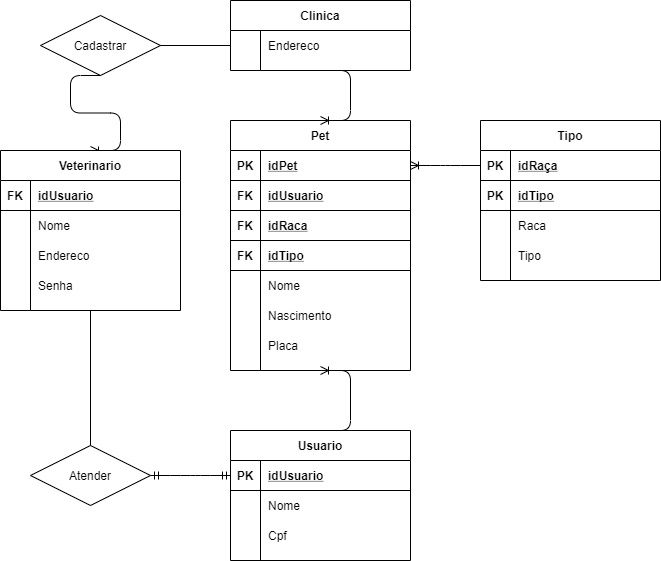

The diagram above was exported from draw.io. Its source (the exported page's mxGraphModel, read from the mxfile embedded in the PNG):
<mxGraphModel dx="1621" dy="764" grid="1" gridSize="10" guides="1" tooltips="1" connect="1" arrows="1" fold="1" page="1" pageScale="1" pageWidth="827" pageHeight="1169" math="0" shadow="0">
  <root>
    <mxCell id="0" />
    <mxCell id="1" parent="0" />
    <mxCell id="eVzHiXUWWGCb739b2EXc-157" value="Pet" style="shape=table;startSize=30;container=1;collapsible=1;childLayout=tableLayout;fixedRows=1;rowLines=0;fontStyle=1;align=center;resizeLast=1;" vertex="1" parent="1">
      <mxGeometry x="350" y="760" width="180" height="250" as="geometry" />
    </mxCell>
    <mxCell id="eVzHiXUWWGCb739b2EXc-158" value="" style="shape=partialRectangle;collapsible=0;dropTarget=0;pointerEvents=0;fillColor=none;top=0;left=0;bottom=1;right=0;points=[[0,0.5],[1,0.5]];portConstraint=eastwest;" vertex="1" parent="eVzHiXUWWGCb739b2EXc-157">
      <mxGeometry y="30" width="180" height="30" as="geometry" />
    </mxCell>
    <mxCell id="eVzHiXUWWGCb739b2EXc-159" value="PK" style="shape=partialRectangle;connectable=0;fillColor=none;top=0;left=0;bottom=0;right=0;fontStyle=1;overflow=hidden;" vertex="1" parent="eVzHiXUWWGCb739b2EXc-158">
      <mxGeometry width="30" height="30" as="geometry" />
    </mxCell>
    <mxCell id="eVzHiXUWWGCb739b2EXc-160" value="idPet" style="shape=partialRectangle;connectable=0;fillColor=none;top=0;left=0;bottom=0;right=0;align=left;spacingLeft=6;fontStyle=5;overflow=hidden;" vertex="1" parent="eVzHiXUWWGCb739b2EXc-158">
      <mxGeometry x="30" width="150" height="30" as="geometry" />
    </mxCell>
    <mxCell id="eVzHiXUWWGCb739b2EXc-237" value="" style="shape=partialRectangle;collapsible=0;dropTarget=0;pointerEvents=0;fillColor=none;top=0;left=0;bottom=1;right=0;points=[[0,0.5],[1,0.5]];portConstraint=eastwest;" vertex="1" parent="eVzHiXUWWGCb739b2EXc-157">
      <mxGeometry y="60" width="180" height="30" as="geometry" />
    </mxCell>
    <mxCell id="eVzHiXUWWGCb739b2EXc-238" value="FK" style="shape=partialRectangle;connectable=0;fillColor=none;top=0;left=0;bottom=0;right=0;fontStyle=1;overflow=hidden;" vertex="1" parent="eVzHiXUWWGCb739b2EXc-237">
      <mxGeometry width="30" height="30" as="geometry" />
    </mxCell>
    <mxCell id="eVzHiXUWWGCb739b2EXc-239" value="idUsuario" style="shape=partialRectangle;connectable=0;fillColor=none;top=0;left=0;bottom=0;right=0;align=left;spacingLeft=6;fontStyle=5;overflow=hidden;" vertex="1" parent="eVzHiXUWWGCb739b2EXc-237">
      <mxGeometry x="30" width="150" height="30" as="geometry" />
    </mxCell>
    <mxCell id="eVzHiXUWWGCb739b2EXc-170" value="" style="shape=partialRectangle;collapsible=0;dropTarget=0;pointerEvents=0;fillColor=none;top=0;left=0;bottom=1;right=0;points=[[0,0.5],[1,0.5]];portConstraint=eastwest;" vertex="1" parent="eVzHiXUWWGCb739b2EXc-157">
      <mxGeometry y="90" width="180" height="30" as="geometry" />
    </mxCell>
    <mxCell id="eVzHiXUWWGCb739b2EXc-171" value="FK" style="shape=partialRectangle;connectable=0;fillColor=none;top=0;left=0;bottom=0;right=0;fontStyle=1;overflow=hidden;" vertex="1" parent="eVzHiXUWWGCb739b2EXc-170">
      <mxGeometry width="30" height="30" as="geometry" />
    </mxCell>
    <mxCell id="eVzHiXUWWGCb739b2EXc-172" value="idRaca" style="shape=partialRectangle;connectable=0;fillColor=none;top=0;left=0;bottom=0;right=0;align=left;spacingLeft=6;fontStyle=5;overflow=hidden;" vertex="1" parent="eVzHiXUWWGCb739b2EXc-170">
      <mxGeometry x="30" width="150" height="30" as="geometry" />
    </mxCell>
    <mxCell id="eVzHiXUWWGCb739b2EXc-173" value="" style="shape=partialRectangle;collapsible=0;dropTarget=0;pointerEvents=0;fillColor=none;top=0;left=0;bottom=1;right=0;points=[[0,0.5],[1,0.5]];portConstraint=eastwest;" vertex="1" parent="eVzHiXUWWGCb739b2EXc-157">
      <mxGeometry y="120" width="180" height="30" as="geometry" />
    </mxCell>
    <mxCell id="eVzHiXUWWGCb739b2EXc-174" value="FK" style="shape=partialRectangle;connectable=0;fillColor=none;top=0;left=0;bottom=0;right=0;fontStyle=1;overflow=hidden;" vertex="1" parent="eVzHiXUWWGCb739b2EXc-173">
      <mxGeometry width="30" height="30" as="geometry" />
    </mxCell>
    <mxCell id="eVzHiXUWWGCb739b2EXc-175" value="idTipo" style="shape=partialRectangle;connectable=0;fillColor=none;top=0;left=0;bottom=0;right=0;align=left;spacingLeft=6;fontStyle=5;overflow=hidden;" vertex="1" parent="eVzHiXUWWGCb739b2EXc-173">
      <mxGeometry x="30" width="150" height="30" as="geometry" />
    </mxCell>
    <mxCell id="eVzHiXUWWGCb739b2EXc-164" value="" style="shape=partialRectangle;collapsible=0;dropTarget=0;pointerEvents=0;fillColor=none;top=0;left=0;bottom=0;right=0;points=[[0,0.5],[1,0.5]];portConstraint=eastwest;" vertex="1" parent="eVzHiXUWWGCb739b2EXc-157">
      <mxGeometry y="150" width="180" height="30" as="geometry" />
    </mxCell>
    <mxCell id="eVzHiXUWWGCb739b2EXc-165" value="" style="shape=partialRectangle;connectable=0;fillColor=none;top=0;left=0;bottom=0;right=0;editable=1;overflow=hidden;" vertex="1" parent="eVzHiXUWWGCb739b2EXc-164">
      <mxGeometry width="30" height="30" as="geometry" />
    </mxCell>
    <mxCell id="eVzHiXUWWGCb739b2EXc-166" value="Nome" style="shape=partialRectangle;connectable=0;fillColor=none;top=0;left=0;bottom=0;right=0;align=left;spacingLeft=6;overflow=hidden;" vertex="1" parent="eVzHiXUWWGCb739b2EXc-164">
      <mxGeometry x="30" width="150" height="30" as="geometry" />
    </mxCell>
    <mxCell id="eVzHiXUWWGCb739b2EXc-167" value="" style="shape=partialRectangle;collapsible=0;dropTarget=0;pointerEvents=0;fillColor=none;top=0;left=0;bottom=0;right=0;points=[[0,0.5],[1,0.5]];portConstraint=eastwest;" vertex="1" parent="eVzHiXUWWGCb739b2EXc-157">
      <mxGeometry y="180" width="180" height="30" as="geometry" />
    </mxCell>
    <mxCell id="eVzHiXUWWGCb739b2EXc-168" value="" style="shape=partialRectangle;connectable=0;fillColor=none;top=0;left=0;bottom=0;right=0;editable=1;overflow=hidden;" vertex="1" parent="eVzHiXUWWGCb739b2EXc-167">
      <mxGeometry width="30" height="30" as="geometry" />
    </mxCell>
    <mxCell id="eVzHiXUWWGCb739b2EXc-169" value="Nascimento" style="shape=partialRectangle;connectable=0;fillColor=none;top=0;left=0;bottom=0;right=0;align=left;spacingLeft=6;overflow=hidden;" vertex="1" parent="eVzHiXUWWGCb739b2EXc-167">
      <mxGeometry x="30" width="150" height="30" as="geometry" />
    </mxCell>
    <mxCell id="eVzHiXUWWGCb739b2EXc-218" value="" style="shape=partialRectangle;collapsible=0;dropTarget=0;pointerEvents=0;fillColor=none;top=0;left=0;bottom=0;right=0;points=[[0,0.5],[1,0.5]];portConstraint=eastwest;" vertex="1" parent="eVzHiXUWWGCb739b2EXc-157">
      <mxGeometry y="210" width="180" height="30" as="geometry" />
    </mxCell>
    <mxCell id="eVzHiXUWWGCb739b2EXc-219" value="" style="shape=partialRectangle;connectable=0;fillColor=none;top=0;left=0;bottom=0;right=0;editable=1;overflow=hidden;" vertex="1" parent="eVzHiXUWWGCb739b2EXc-218">
      <mxGeometry width="30" height="30" as="geometry" />
    </mxCell>
    <mxCell id="eVzHiXUWWGCb739b2EXc-220" value="Placa" style="shape=partialRectangle;connectable=0;fillColor=none;top=0;left=0;bottom=0;right=0;align=left;spacingLeft=6;overflow=hidden;" vertex="1" parent="eVzHiXUWWGCb739b2EXc-218">
      <mxGeometry x="30" width="150" height="30" as="geometry" />
    </mxCell>
    <mxCell id="eVzHiXUWWGCb739b2EXc-189" value="Tipo" style="shape=table;startSize=30;container=1;collapsible=1;childLayout=tableLayout;fixedRows=1;rowLines=0;fontStyle=1;align=center;resizeLast=1;" vertex="1" parent="1">
      <mxGeometry x="600" y="760" width="180" height="160" as="geometry" />
    </mxCell>
    <mxCell id="eVzHiXUWWGCb739b2EXc-190" value="" style="shape=partialRectangle;collapsible=0;dropTarget=0;pointerEvents=0;fillColor=none;top=0;left=0;bottom=1;right=0;points=[[0,0.5],[1,0.5]];portConstraint=eastwest;" vertex="1" parent="eVzHiXUWWGCb739b2EXc-189">
      <mxGeometry y="30" width="180" height="30" as="geometry" />
    </mxCell>
    <mxCell id="eVzHiXUWWGCb739b2EXc-191" value="PK" style="shape=partialRectangle;connectable=0;fillColor=none;top=0;left=0;bottom=0;right=0;fontStyle=1;overflow=hidden;" vertex="1" parent="eVzHiXUWWGCb739b2EXc-190">
      <mxGeometry width="30" height="30" as="geometry" />
    </mxCell>
    <mxCell id="eVzHiXUWWGCb739b2EXc-192" value="idRaça" style="shape=partialRectangle;connectable=0;fillColor=none;top=0;left=0;bottom=0;right=0;align=left;spacingLeft=6;fontStyle=5;overflow=hidden;" vertex="1" parent="eVzHiXUWWGCb739b2EXc-190">
      <mxGeometry x="30" width="150" height="30" as="geometry" />
    </mxCell>
    <mxCell id="eVzHiXUWWGCb739b2EXc-243" value="" style="shape=partialRectangle;collapsible=0;dropTarget=0;pointerEvents=0;fillColor=none;top=0;left=0;bottom=1;right=0;points=[[0,0.5],[1,0.5]];portConstraint=eastwest;" vertex="1" parent="eVzHiXUWWGCb739b2EXc-189">
      <mxGeometry y="60" width="180" height="30" as="geometry" />
    </mxCell>
    <mxCell id="eVzHiXUWWGCb739b2EXc-244" value="PK" style="shape=partialRectangle;connectable=0;fillColor=none;top=0;left=0;bottom=0;right=0;fontStyle=1;overflow=hidden;" vertex="1" parent="eVzHiXUWWGCb739b2EXc-243">
      <mxGeometry width="30" height="30" as="geometry" />
    </mxCell>
    <mxCell id="eVzHiXUWWGCb739b2EXc-245" value="idTipo" style="shape=partialRectangle;connectable=0;fillColor=none;top=0;left=0;bottom=0;right=0;align=left;spacingLeft=6;fontStyle=5;overflow=hidden;" vertex="1" parent="eVzHiXUWWGCb739b2EXc-243">
      <mxGeometry x="30" width="150" height="30" as="geometry" />
    </mxCell>
    <mxCell id="eVzHiXUWWGCb739b2EXc-240" value="" style="shape=partialRectangle;collapsible=0;dropTarget=0;pointerEvents=0;fillColor=none;top=0;left=0;bottom=0;right=0;points=[[0,0.5],[1,0.5]];portConstraint=eastwest;" vertex="1" parent="eVzHiXUWWGCb739b2EXc-189">
      <mxGeometry y="90" width="180" height="30" as="geometry" />
    </mxCell>
    <mxCell id="eVzHiXUWWGCb739b2EXc-241" value="" style="shape=partialRectangle;connectable=0;fillColor=none;top=0;left=0;bottom=0;right=0;editable=1;overflow=hidden;" vertex="1" parent="eVzHiXUWWGCb739b2EXc-240">
      <mxGeometry width="30" height="30" as="geometry" />
    </mxCell>
    <mxCell id="eVzHiXUWWGCb739b2EXc-242" value="Raca" style="shape=partialRectangle;connectable=0;fillColor=none;top=0;left=0;bottom=0;right=0;align=left;spacingLeft=6;overflow=hidden;" vertex="1" parent="eVzHiXUWWGCb739b2EXc-240">
      <mxGeometry x="30" width="150" height="30" as="geometry" />
    </mxCell>
    <mxCell id="eVzHiXUWWGCb739b2EXc-193" value="" style="shape=partialRectangle;collapsible=0;dropTarget=0;pointerEvents=0;fillColor=none;top=0;left=0;bottom=0;right=0;points=[[0,0.5],[1,0.5]];portConstraint=eastwest;" vertex="1" parent="eVzHiXUWWGCb739b2EXc-189">
      <mxGeometry y="120" width="180" height="30" as="geometry" />
    </mxCell>
    <mxCell id="eVzHiXUWWGCb739b2EXc-194" value="" style="shape=partialRectangle;connectable=0;fillColor=none;top=0;left=0;bottom=0;right=0;editable=1;overflow=hidden;" vertex="1" parent="eVzHiXUWWGCb739b2EXc-193">
      <mxGeometry width="30" height="30" as="geometry" />
    </mxCell>
    <mxCell id="eVzHiXUWWGCb739b2EXc-195" value="Tipo" style="shape=partialRectangle;connectable=0;fillColor=none;top=0;left=0;bottom=0;right=0;align=left;spacingLeft=6;overflow=hidden;" vertex="1" parent="eVzHiXUWWGCb739b2EXc-193">
      <mxGeometry x="30" width="150" height="30" as="geometry" />
    </mxCell>
    <mxCell id="eVzHiXUWWGCb739b2EXc-199" value="Usuario" style="shape=table;startSize=30;container=1;collapsible=1;childLayout=tableLayout;fixedRows=1;rowLines=0;fontStyle=1;align=center;resizeLast=1;" vertex="1" parent="1">
      <mxGeometry x="350" y="1070" width="180" height="130" as="geometry" />
    </mxCell>
    <mxCell id="eVzHiXUWWGCb739b2EXc-200" value="" style="shape=partialRectangle;collapsible=0;dropTarget=0;pointerEvents=0;fillColor=none;top=0;left=0;bottom=1;right=0;points=[[0,0.5],[1,0.5]];portConstraint=eastwest;" vertex="1" parent="eVzHiXUWWGCb739b2EXc-199">
      <mxGeometry y="30" width="180" height="30" as="geometry" />
    </mxCell>
    <mxCell id="eVzHiXUWWGCb739b2EXc-201" value="PK" style="shape=partialRectangle;connectable=0;fillColor=none;top=0;left=0;bottom=0;right=0;fontStyle=1;overflow=hidden;" vertex="1" parent="eVzHiXUWWGCb739b2EXc-200">
      <mxGeometry width="30" height="30" as="geometry" />
    </mxCell>
    <mxCell id="eVzHiXUWWGCb739b2EXc-202" value="idUsuario" style="shape=partialRectangle;connectable=0;fillColor=none;top=0;left=0;bottom=0;right=0;align=left;spacingLeft=6;fontStyle=5;overflow=hidden;" vertex="1" parent="eVzHiXUWWGCb739b2EXc-200">
      <mxGeometry x="30" width="150" height="30" as="geometry" />
    </mxCell>
    <mxCell id="eVzHiXUWWGCb739b2EXc-203" value="" style="shape=partialRectangle;collapsible=0;dropTarget=0;pointerEvents=0;fillColor=none;top=0;left=0;bottom=0;right=0;points=[[0,0.5],[1,0.5]];portConstraint=eastwest;" vertex="1" parent="eVzHiXUWWGCb739b2EXc-199">
      <mxGeometry y="60" width="180" height="30" as="geometry" />
    </mxCell>
    <mxCell id="eVzHiXUWWGCb739b2EXc-204" value="" style="shape=partialRectangle;connectable=0;fillColor=none;top=0;left=0;bottom=0;right=0;editable=1;overflow=hidden;" vertex="1" parent="eVzHiXUWWGCb739b2EXc-203">
      <mxGeometry width="30" height="30" as="geometry" />
    </mxCell>
    <mxCell id="eVzHiXUWWGCb739b2EXc-205" value="Nome" style="shape=partialRectangle;connectable=0;fillColor=none;top=0;left=0;bottom=0;right=0;align=left;spacingLeft=6;overflow=hidden;" vertex="1" parent="eVzHiXUWWGCb739b2EXc-203">
      <mxGeometry x="30" width="150" height="30" as="geometry" />
    </mxCell>
    <mxCell id="eVzHiXUWWGCb739b2EXc-206" value="" style="shape=partialRectangle;collapsible=0;dropTarget=0;pointerEvents=0;fillColor=none;top=0;left=0;bottom=0;right=0;points=[[0,0.5],[1,0.5]];portConstraint=eastwest;" vertex="1" parent="eVzHiXUWWGCb739b2EXc-199">
      <mxGeometry y="90" width="180" height="30" as="geometry" />
    </mxCell>
    <mxCell id="eVzHiXUWWGCb739b2EXc-207" value="" style="shape=partialRectangle;connectable=0;fillColor=none;top=0;left=0;bottom=0;right=0;editable=1;overflow=hidden;" vertex="1" parent="eVzHiXUWWGCb739b2EXc-206">
      <mxGeometry width="30" height="30" as="geometry" />
    </mxCell>
    <mxCell id="eVzHiXUWWGCb739b2EXc-208" value="Cpf" style="shape=partialRectangle;connectable=0;fillColor=none;top=0;left=0;bottom=0;right=0;align=left;spacingLeft=6;overflow=hidden;" vertex="1" parent="eVzHiXUWWGCb739b2EXc-206">
      <mxGeometry x="30" width="150" height="30" as="geometry" />
    </mxCell>
    <mxCell id="eVzHiXUWWGCb739b2EXc-215" value="" style="edgeStyle=entityRelationEdgeStyle;fontSize=12;html=1;endArrow=ERoneToMany;exitX=0.5;exitY=1;exitDx=0;exitDy=0;entryX=0.5;entryY=0;entryDx=0;entryDy=0;" edge="1" parent="1" source="eVzHiXUWWGCb739b2EXc-259" target="eVzHiXUWWGCb739b2EXc-157">
      <mxGeometry width="100" height="100" relative="1" as="geometry">
        <mxPoint x="440" y="690" as="sourcePoint" />
        <mxPoint x="360" y="815" as="targetPoint" />
      </mxGeometry>
    </mxCell>
    <mxCell id="eVzHiXUWWGCb739b2EXc-216" value="" style="edgeStyle=entityRelationEdgeStyle;fontSize=12;html=1;endArrow=ERoneToMany;exitX=0;exitY=0.5;exitDx=0;exitDy=0;entryX=1;entryY=0.5;entryDx=0;entryDy=0;" edge="1" parent="1" source="eVzHiXUWWGCb739b2EXc-190" target="eVzHiXUWWGCb739b2EXc-158">
      <mxGeometry width="100" height="100" relative="1" as="geometry">
        <mxPoint x="450" y="710" as="sourcePoint" />
        <mxPoint x="450" y="770" as="targetPoint" />
      </mxGeometry>
    </mxCell>
    <mxCell id="eVzHiXUWWGCb739b2EXc-217" value="" style="edgeStyle=entityRelationEdgeStyle;fontSize=12;html=1;endArrow=ERoneToMany;exitX=0.5;exitY=0;exitDx=0;exitDy=0;entryX=0.5;entryY=1;entryDx=0;entryDy=0;" edge="1" parent="1" source="eVzHiXUWWGCb739b2EXc-199" target="eVzHiXUWWGCb739b2EXc-157">
      <mxGeometry width="100" height="100" relative="1" as="geometry">
        <mxPoint x="530" y="1000" as="sourcePoint" />
        <mxPoint x="460" y="1000" as="targetPoint" />
      </mxGeometry>
    </mxCell>
    <mxCell id="eVzHiXUWWGCb739b2EXc-259" value="Clinica" style="shape=table;startSize=30;container=1;collapsible=1;childLayout=tableLayout;fixedRows=1;rowLines=0;fontStyle=1;align=center;resizeLast=1;" vertex="1" parent="1">
      <mxGeometry x="350" y="640" width="180" height="70" as="geometry" />
    </mxCell>
    <mxCell id="eVzHiXUWWGCb739b2EXc-263" value="" style="shape=partialRectangle;collapsible=0;dropTarget=0;pointerEvents=0;fillColor=none;top=0;left=0;bottom=0;right=0;points=[[0,0.5],[1,0.5]];portConstraint=eastwest;" vertex="1" parent="eVzHiXUWWGCb739b2EXc-259">
      <mxGeometry y="30" width="180" height="30" as="geometry" />
    </mxCell>
    <mxCell id="eVzHiXUWWGCb739b2EXc-264" value="" style="shape=partialRectangle;connectable=0;fillColor=none;top=0;left=0;bottom=0;right=0;editable=1;overflow=hidden;" vertex="1" parent="eVzHiXUWWGCb739b2EXc-263">
      <mxGeometry width="30" height="30" as="geometry" />
    </mxCell>
    <mxCell id="eVzHiXUWWGCb739b2EXc-265" value="Endereco" style="shape=partialRectangle;connectable=0;fillColor=none;top=0;left=0;bottom=0;right=0;align=left;spacingLeft=6;overflow=hidden;" vertex="1" parent="eVzHiXUWWGCb739b2EXc-263">
      <mxGeometry x="30" width="150" height="30" as="geometry" />
    </mxCell>
    <mxCell id="eVzHiXUWWGCb739b2EXc-272" value="Cadastrar" style="shape=rhombus;perimeter=rhombusPerimeter;whiteSpace=wrap;html=1;align=center;" vertex="1" parent="1">
      <mxGeometry x="160" y="655" width="120" height="60" as="geometry" />
    </mxCell>
    <mxCell id="eVzHiXUWWGCb739b2EXc-280" value="" style="edgeStyle=entityRelationEdgeStyle;fontSize=12;html=1;endArrow=ERoneToMany;exitX=0.5;exitY=1;exitDx=0;exitDy=0;entryX=0.5;entryY=0;entryDx=0;entryDy=0;" edge="1" parent="1" source="eVzHiXUWWGCb739b2EXc-272" target="eVzHiXUWWGCb739b2EXc-282">
      <mxGeometry width="100" height="100" relative="1" as="geometry">
        <mxPoint x="70" y="680" as="sourcePoint" />
        <mxPoint x="440" y="359.9999999999999" as="targetPoint" />
      </mxGeometry>
    </mxCell>
    <mxCell id="eVzHiXUWWGCb739b2EXc-281" value="" style="endArrow=none;html=1;rounded=0;entryX=1;entryY=0.5;entryDx=0;entryDy=0;exitX=0;exitY=0.5;exitDx=0;exitDy=0;" edge="1" parent="1" source="eVzHiXUWWGCb739b2EXc-263" target="eVzHiXUWWGCb739b2EXc-272">
      <mxGeometry relative="1" as="geometry">
        <mxPoint x="390" y="460" as="sourcePoint" />
        <mxPoint x="550" y="460" as="targetPoint" />
      </mxGeometry>
    </mxCell>
    <mxCell id="eVzHiXUWWGCb739b2EXc-282" value="Veterinario" style="shape=table;startSize=30;container=1;collapsible=1;childLayout=tableLayout;fixedRows=1;rowLines=0;fontStyle=1;align=center;resizeLast=1;" vertex="1" parent="1">
      <mxGeometry x="120" y="790" width="180" height="160" as="geometry" />
    </mxCell>
    <mxCell id="eVzHiXUWWGCb739b2EXc-283" value="" style="shape=partialRectangle;collapsible=0;dropTarget=0;pointerEvents=0;fillColor=none;top=0;left=0;bottom=1;right=0;points=[[0,0.5],[1,0.5]];portConstraint=eastwest;" vertex="1" parent="eVzHiXUWWGCb739b2EXc-282">
      <mxGeometry y="30" width="180" height="30" as="geometry" />
    </mxCell>
    <mxCell id="eVzHiXUWWGCb739b2EXc-284" value="FK" style="shape=partialRectangle;connectable=0;fillColor=none;top=0;left=0;bottom=0;right=0;fontStyle=1;overflow=hidden;" vertex="1" parent="eVzHiXUWWGCb739b2EXc-283">
      <mxGeometry width="30" height="30" as="geometry" />
    </mxCell>
    <mxCell id="eVzHiXUWWGCb739b2EXc-285" value="idUsuario" style="shape=partialRectangle;connectable=0;fillColor=none;top=0;left=0;bottom=0;right=0;align=left;spacingLeft=6;fontStyle=5;overflow=hidden;" vertex="1" parent="eVzHiXUWWGCb739b2EXc-283">
      <mxGeometry x="30" width="150" height="30" as="geometry" />
    </mxCell>
    <mxCell id="eVzHiXUWWGCb739b2EXc-286" value="" style="shape=partialRectangle;collapsible=0;dropTarget=0;pointerEvents=0;fillColor=none;top=0;left=0;bottom=0;right=0;points=[[0,0.5],[1,0.5]];portConstraint=eastwest;" vertex="1" parent="eVzHiXUWWGCb739b2EXc-282">
      <mxGeometry y="60" width="180" height="30" as="geometry" />
    </mxCell>
    <mxCell id="eVzHiXUWWGCb739b2EXc-287" value="" style="shape=partialRectangle;connectable=0;fillColor=none;top=0;left=0;bottom=0;right=0;editable=1;overflow=hidden;" vertex="1" parent="eVzHiXUWWGCb739b2EXc-286">
      <mxGeometry width="30" height="30" as="geometry" />
    </mxCell>
    <mxCell id="eVzHiXUWWGCb739b2EXc-288" value="Nome" style="shape=partialRectangle;connectable=0;fillColor=none;top=0;left=0;bottom=0;right=0;align=left;spacingLeft=6;overflow=hidden;" vertex="1" parent="eVzHiXUWWGCb739b2EXc-286">
      <mxGeometry x="30" width="150" height="30" as="geometry" />
    </mxCell>
    <mxCell id="eVzHiXUWWGCb739b2EXc-289" value="" style="shape=partialRectangle;collapsible=0;dropTarget=0;pointerEvents=0;fillColor=none;top=0;left=0;bottom=0;right=0;points=[[0,0.5],[1,0.5]];portConstraint=eastwest;" vertex="1" parent="eVzHiXUWWGCb739b2EXc-282">
      <mxGeometry y="90" width="180" height="30" as="geometry" />
    </mxCell>
    <mxCell id="eVzHiXUWWGCb739b2EXc-290" value="" style="shape=partialRectangle;connectable=0;fillColor=none;top=0;left=0;bottom=0;right=0;editable=1;overflow=hidden;" vertex="1" parent="eVzHiXUWWGCb739b2EXc-289">
      <mxGeometry width="30" height="30" as="geometry" />
    </mxCell>
    <mxCell id="eVzHiXUWWGCb739b2EXc-291" value="Endereco" style="shape=partialRectangle;connectable=0;fillColor=none;top=0;left=0;bottom=0;right=0;align=left;spacingLeft=6;overflow=hidden;" vertex="1" parent="eVzHiXUWWGCb739b2EXc-289">
      <mxGeometry x="30" width="150" height="30" as="geometry" />
    </mxCell>
    <mxCell id="eVzHiXUWWGCb739b2EXc-292" value="" style="shape=partialRectangle;collapsible=0;dropTarget=0;pointerEvents=0;fillColor=none;top=0;left=0;bottom=0;right=0;points=[[0,0.5],[1,0.5]];portConstraint=eastwest;" vertex="1" parent="eVzHiXUWWGCb739b2EXc-282">
      <mxGeometry y="120" width="180" height="30" as="geometry" />
    </mxCell>
    <mxCell id="eVzHiXUWWGCb739b2EXc-293" value="" style="shape=partialRectangle;connectable=0;fillColor=none;top=0;left=0;bottom=0;right=0;editable=1;overflow=hidden;" vertex="1" parent="eVzHiXUWWGCb739b2EXc-292">
      <mxGeometry width="30" height="30" as="geometry" />
    </mxCell>
    <mxCell id="eVzHiXUWWGCb739b2EXc-294" value="Senha" style="shape=partialRectangle;connectable=0;fillColor=none;top=0;left=0;bottom=0;right=0;align=left;spacingLeft=6;overflow=hidden;" vertex="1" parent="eVzHiXUWWGCb739b2EXc-292">
      <mxGeometry x="30" width="150" height="30" as="geometry" />
    </mxCell>
    <mxCell id="eVzHiXUWWGCb739b2EXc-313" value="Atender" style="shape=rhombus;perimeter=rhombusPerimeter;whiteSpace=wrap;html=1;align=center;" vertex="1" parent="1">
      <mxGeometry x="150" y="1085" width="120" height="60" as="geometry" />
    </mxCell>
    <mxCell id="eVzHiXUWWGCb739b2EXc-315" value="" style="endArrow=none;html=1;rounded=0;exitX=0.5;exitY=1;exitDx=0;exitDy=0;" edge="1" parent="1" source="eVzHiXUWWGCb739b2EXc-282" target="eVzHiXUWWGCb739b2EXc-313">
      <mxGeometry relative="1" as="geometry">
        <mxPoint x="620" y="990" as="sourcePoint" />
        <mxPoint x="780" y="990" as="targetPoint" />
      </mxGeometry>
    </mxCell>
    <mxCell id="eVzHiXUWWGCb739b2EXc-316" value="" style="edgeStyle=entityRelationEdgeStyle;fontSize=12;html=1;endArrow=ERmandOne;startArrow=ERmandOne;exitX=1;exitY=0.5;exitDx=0;exitDy=0;entryX=0;entryY=0.5;entryDx=0;entryDy=0;" edge="1" parent="1" source="eVzHiXUWWGCb739b2EXc-313" target="eVzHiXUWWGCb739b2EXc-200">
      <mxGeometry width="100" height="100" relative="1" as="geometry">
        <mxPoint x="650" y="1040" as="sourcePoint" />
        <mxPoint x="750" y="940" as="targetPoint" />
      </mxGeometry>
    </mxCell>
  </root>
</mxGraphModel>